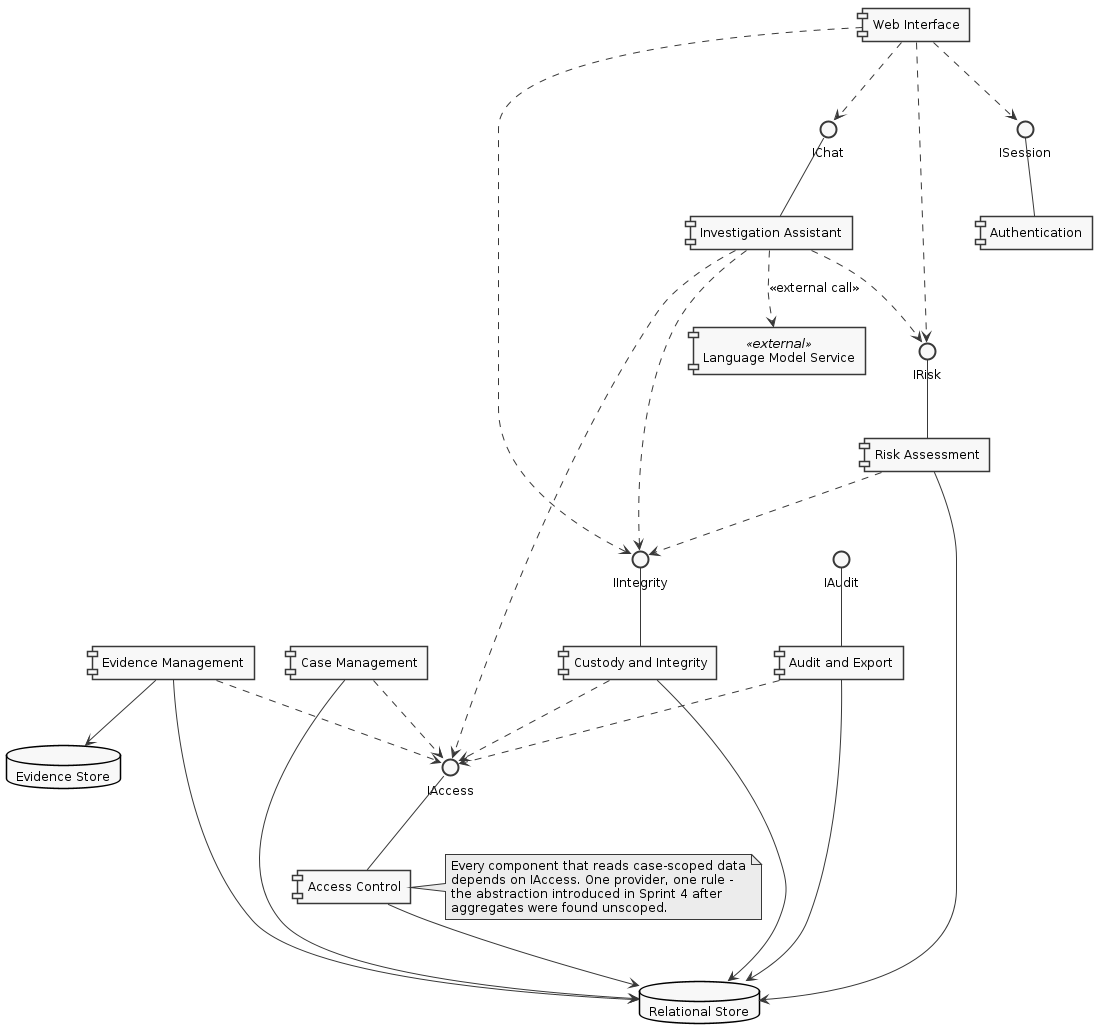

The diagram above was rendered by PlantUML. Its source (embedded in the PNG):
@startuml
skinparam monochrome true
skinparam shadowing false
skinparam defaultFontName Arial
skinparam defaultFontSize 12
skinparam backgroundColor white

component "Web Interface" as WEB
component "Authentication" as AUTH
component "Case Management" as CASES
component "Evidence Management" as EVID
component "Custody and Integrity" as CUST
component "Risk Assessment" as RISK
component "Investigation Assistant" as AI
component "Audit and Export" as AUD
component "Access Control" as AC
database "Evidence Store" as FS
database "Relational Store" as DB
component "Language Model Service" as LLM <<external>>

interface "ISession"    as I1
interface "IAccess"     as I2
interface "IIntegrity"  as I3
interface "IRisk"       as I4
interface "IAudit"      as I5
interface "IChat"       as I6

AUTH  -up- I1
AC    -up- I2
CUST  -up- I3
RISK  -up- I4
AUD   -up- I5
AI    -up- I6

WEB   ..> I1
WEB   ..> I3
WEB   ..> I4
WEB   ..> I6
CASES ..> I2
EVID  ..> I2
CUST  ..> I2
RISK  ..> I3
AI    ..> I2
AI    ..> I3
AI    ..> I4
AUD   ..> I2

EVID  --> FS
CASES --> DB
EVID  --> DB
CUST  --> DB
RISK  --> DB
AUD   --> DB
AC    --> DB
AI    ..> LLM : <<external call>>

note right of AC
  Every component that reads case-scoped data
  depends on IAccess. One provider, one rule -
  the abstraction introduced in Sprint 4 after
  aggregates were found unscoped.
end note
@enduml